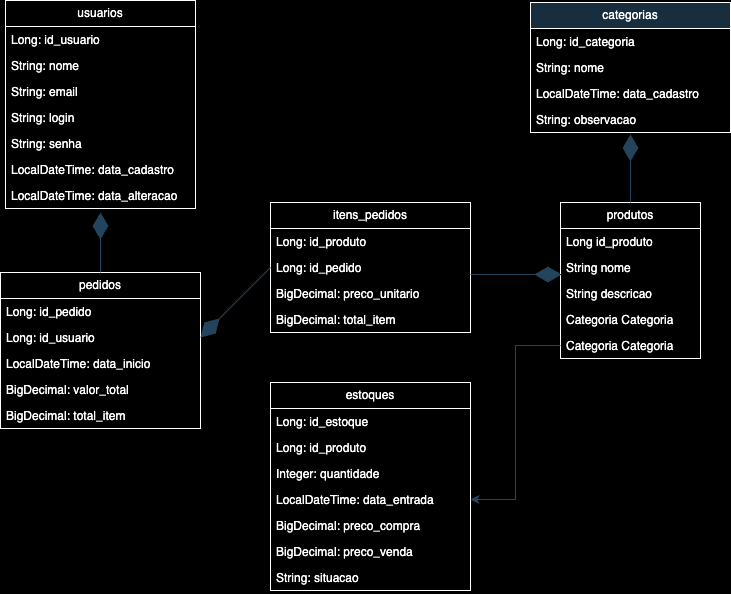

The diagram above was exported from draw.io. Its source (the exported page's mxGraphModel, read from the mxfile embedded in the PNG):
<mxGraphModel dx="1384" dy="662" grid="0" gridSize="10" guides="1" tooltips="1" connect="1" arrows="0" fold="1" page="0" pageScale="1" pageWidth="1100" pageHeight="850" background="#000000" math="0" shadow="0">
  <root>
    <mxCell id="0" />
    <mxCell id="1" parent="0" />
    <mxCell id="YF2x8c8m0F-8y3psfWNU-1" value="usuarios" style="swimlane;fontStyle=0;childLayout=stackLayout;horizontal=1;startSize=26;fillColor=none;horizontalStack=0;resizeParent=1;resizeParentMax=0;resizeLast=0;collapsible=1;marginBottom=0;whiteSpace=wrap;html=1;labelBackgroundColor=none;strokeColor=#FFFFFF;fontColor=#FFFFFF;" vertex="1" parent="1">
      <mxGeometry x="-85" y="218" width="190" height="208" as="geometry" />
    </mxCell>
    <mxCell id="YF2x8c8m0F-8y3psfWNU-2" value="Long: id_usuario" style="text;strokeColor=none;fillColor=none;align=left;verticalAlign=top;spacingLeft=4;spacingRight=4;overflow=hidden;rotatable=0;points=[[0,0.5],[1,0.5]];portConstraint=eastwest;whiteSpace=wrap;html=1;labelBackgroundColor=none;fontColor=#FFFFFF;" vertex="1" parent="YF2x8c8m0F-8y3psfWNU-1">
      <mxGeometry y="26" width="190" height="26" as="geometry" />
    </mxCell>
    <mxCell id="YF2x8c8m0F-8y3psfWNU-3" value="String: nome" style="text;strokeColor=none;fillColor=none;align=left;verticalAlign=top;spacingLeft=4;spacingRight=4;overflow=hidden;rotatable=0;points=[[0,0.5],[1,0.5]];portConstraint=eastwest;whiteSpace=wrap;html=1;labelBackgroundColor=none;fontColor=#FFFFFF;" vertex="1" parent="YF2x8c8m0F-8y3psfWNU-1">
      <mxGeometry y="52" width="190" height="26" as="geometry" />
    </mxCell>
    <mxCell id="YF2x8c8m0F-8y3psfWNU-5" value="String: email" style="text;strokeColor=none;fillColor=none;align=left;verticalAlign=top;spacingLeft=4;spacingRight=4;overflow=hidden;rotatable=0;points=[[0,0.5],[1,0.5]];portConstraint=eastwest;whiteSpace=wrap;html=1;labelBackgroundColor=none;fontColor=#FFFFFF;" vertex="1" parent="YF2x8c8m0F-8y3psfWNU-1">
      <mxGeometry y="78" width="190" height="26" as="geometry" />
    </mxCell>
    <mxCell id="YF2x8c8m0F-8y3psfWNU-6" value="String: login" style="text;strokeColor=none;fillColor=none;align=left;verticalAlign=top;spacingLeft=4;spacingRight=4;overflow=hidden;rotatable=0;points=[[0,0.5],[1,0.5]];portConstraint=eastwest;whiteSpace=wrap;html=1;labelBackgroundColor=none;fontColor=#FFFFFF;" vertex="1" parent="YF2x8c8m0F-8y3psfWNU-1">
      <mxGeometry y="104" width="190" height="26" as="geometry" />
    </mxCell>
    <mxCell id="YF2x8c8m0F-8y3psfWNU-7" value="String: senha" style="text;strokeColor=none;fillColor=none;align=left;verticalAlign=top;spacingLeft=4;spacingRight=4;overflow=hidden;rotatable=0;points=[[0,0.5],[1,0.5]];portConstraint=eastwest;whiteSpace=wrap;html=1;labelBackgroundColor=none;fontColor=#FFFFFF;" vertex="1" parent="YF2x8c8m0F-8y3psfWNU-1">
      <mxGeometry y="130" width="190" height="26" as="geometry" />
    </mxCell>
    <mxCell id="YF2x8c8m0F-8y3psfWNU-4" value="LocalDateTime: data_cadastro" style="text;strokeColor=none;fillColor=none;align=left;verticalAlign=top;spacingLeft=4;spacingRight=4;overflow=hidden;rotatable=0;points=[[0,0.5],[1,0.5]];portConstraint=eastwest;whiteSpace=wrap;html=1;labelBackgroundColor=none;fontColor=#FFFFFF;" vertex="1" parent="YF2x8c8m0F-8y3psfWNU-1">
      <mxGeometry y="156" width="190" height="26" as="geometry" />
    </mxCell>
    <mxCell id="YF2x8c8m0F-8y3psfWNU-9" value="LocalDateTime: data_alteracao" style="text;strokeColor=none;fillColor=none;align=left;verticalAlign=top;spacingLeft=4;spacingRight=4;overflow=hidden;rotatable=0;points=[[0,0.5],[1,0.5]];portConstraint=eastwest;whiteSpace=wrap;html=1;labelBackgroundColor=none;fontColor=#FFFFFF;" vertex="1" parent="YF2x8c8m0F-8y3psfWNU-1">
      <mxGeometry y="182" width="190" height="26" as="geometry" />
    </mxCell>
    <mxCell id="YF2x8c8m0F-8y3psfWNU-11" value="categorias" style="swimlane;fontStyle=0;childLayout=stackLayout;horizontal=1;startSize=26;fillColor=#182E3E;horizontalStack=0;resizeParent=1;resizeParentMax=0;resizeLast=0;collapsible=1;marginBottom=0;whiteSpace=wrap;html=1;strokeColor=#FFFFFF;labelBackgroundColor=none;fontColor=#FFFFFF;" vertex="1" parent="1">
      <mxGeometry x="440" y="220" width="200" height="130" as="geometry" />
    </mxCell>
    <mxCell id="YF2x8c8m0F-8y3psfWNU-12" value="Long: id_categoria" style="text;strokeColor=none;fillColor=none;align=left;verticalAlign=top;spacingLeft=4;spacingRight=4;overflow=hidden;rotatable=0;points=[[0,0.5],[1,0.5]];portConstraint=eastwest;whiteSpace=wrap;html=1;labelBackgroundColor=none;fontColor=#FFFFFF;" vertex="1" parent="YF2x8c8m0F-8y3psfWNU-11">
      <mxGeometry y="26" width="200" height="26" as="geometry" />
    </mxCell>
    <mxCell id="YF2x8c8m0F-8y3psfWNU-13" value="String: nome" style="text;strokeColor=none;fillColor=none;align=left;verticalAlign=top;spacingLeft=4;spacingRight=4;overflow=hidden;rotatable=0;points=[[0,0.5],[1,0.5]];portConstraint=eastwest;whiteSpace=wrap;html=1;labelBackgroundColor=none;fontColor=#FFFFFF;" vertex="1" parent="YF2x8c8m0F-8y3psfWNU-11">
      <mxGeometry y="52" width="200" height="26" as="geometry" />
    </mxCell>
    <mxCell id="YF2x8c8m0F-8y3psfWNU-14" value="LocalDateTime: data_cadastro" style="text;strokeColor=none;fillColor=none;align=left;verticalAlign=top;spacingLeft=4;spacingRight=4;overflow=hidden;rotatable=0;points=[[0,0.5],[1,0.5]];portConstraint=eastwest;whiteSpace=wrap;html=1;labelBackgroundColor=none;fontColor=#FFFFFF;" vertex="1" parent="YF2x8c8m0F-8y3psfWNU-11">
      <mxGeometry y="78" width="200" height="26" as="geometry" />
    </mxCell>
    <mxCell id="YF2x8c8m0F-8y3psfWNU-15" value="String: observacao" style="text;strokeColor=none;fillColor=none;align=left;verticalAlign=top;spacingLeft=4;spacingRight=4;overflow=hidden;rotatable=0;points=[[0,0.5],[1,0.5]];portConstraint=eastwest;whiteSpace=wrap;html=1;labelBackgroundColor=none;fontColor=#FFFFFF;" vertex="1" parent="YF2x8c8m0F-8y3psfWNU-11">
      <mxGeometry y="104" width="200" height="26" as="geometry" />
    </mxCell>
    <mxCell id="YF2x8c8m0F-8y3psfWNU-16" value="produtos" style="swimlane;fontStyle=0;childLayout=stackLayout;horizontal=1;startSize=26;fillColor=none;horizontalStack=0;resizeParent=1;resizeParentMax=0;resizeLast=0;collapsible=1;marginBottom=0;whiteSpace=wrap;html=1;labelBackgroundColor=none;strokeColor=#FFFFFF;fontColor=#FFFFFF;" vertex="1" parent="1">
      <mxGeometry x="470" y="420" width="140" height="156" as="geometry" />
    </mxCell>
    <mxCell id="YF2x8c8m0F-8y3psfWNU-17" value="Long id_produto&lt;br&gt;" style="text;strokeColor=none;fillColor=none;align=left;verticalAlign=top;spacingLeft=4;spacingRight=4;overflow=hidden;rotatable=0;points=[[0,0.5],[1,0.5]];portConstraint=eastwest;whiteSpace=wrap;html=1;labelBackgroundColor=none;fontColor=#FFFFFF;" vertex="1" parent="YF2x8c8m0F-8y3psfWNU-16">
      <mxGeometry y="26" width="140" height="26" as="geometry" />
    </mxCell>
    <mxCell id="YF2x8c8m0F-8y3psfWNU-18" value="String nome" style="text;strokeColor=none;fillColor=none;align=left;verticalAlign=top;spacingLeft=4;spacingRight=4;overflow=hidden;rotatable=0;points=[[0,0.5],[1,0.5]];portConstraint=eastwest;whiteSpace=wrap;html=1;labelBackgroundColor=none;fontColor=#FFFFFF;" vertex="1" parent="YF2x8c8m0F-8y3psfWNU-16">
      <mxGeometry y="52" width="140" height="26" as="geometry" />
    </mxCell>
    <mxCell id="YF2x8c8m0F-8y3psfWNU-19" value="String descricao" style="text;strokeColor=none;fillColor=none;align=left;verticalAlign=top;spacingLeft=4;spacingRight=4;overflow=hidden;rotatable=0;points=[[0,0.5],[1,0.5]];portConstraint=eastwest;whiteSpace=wrap;html=1;labelBackgroundColor=none;fontColor=#FFFFFF;" vertex="1" parent="YF2x8c8m0F-8y3psfWNU-16">
      <mxGeometry y="78" width="140" height="26" as="geometry" />
    </mxCell>
    <mxCell id="YF2x8c8m0F-8y3psfWNU-20" value="Categoria Categoria" style="text;strokeColor=none;fillColor=none;align=left;verticalAlign=top;spacingLeft=4;spacingRight=4;overflow=hidden;rotatable=0;points=[[0,0.5],[1,0.5]];portConstraint=eastwest;whiteSpace=wrap;html=1;labelBackgroundColor=none;fontColor=#FFFFFF;" vertex="1" parent="YF2x8c8m0F-8y3psfWNU-16">
      <mxGeometry y="104" width="140" height="26" as="geometry" />
    </mxCell>
    <mxCell id="YF2x8c8m0F-8y3psfWNU-21" value="Categoria Categoria" style="text;strokeColor=none;fillColor=none;align=left;verticalAlign=top;spacingLeft=4;spacingRight=4;overflow=hidden;rotatable=0;points=[[0,0.5],[1,0.5]];portConstraint=eastwest;whiteSpace=wrap;html=1;labelBackgroundColor=none;fontColor=#FFFFFF;" vertex="1" parent="YF2x8c8m0F-8y3psfWNU-16">
      <mxGeometry y="130" width="140" height="26" as="geometry" />
    </mxCell>
    <mxCell id="YF2x8c8m0F-8y3psfWNU-27" value="" style="endArrow=diamondThin;endFill=1;endSize=24;html=1;rounded=0;sketch=1;hachureGap=4;jiggle=2;curveFitting=1;fontFamily=Architects Daughter;fontSource=https%3A%2F%2Ffonts.googleapis.com%2Fcss%3Ffamily%3DArchitects%2BDaughter;fontSize=16;verticalAlign=middle;align=center;labelBackgroundColor=none;strokeColor=none;fontColor=default;" edge="1" parent="1">
      <mxGeometry width="160" relative="1" as="geometry">
        <mxPoint x="510" y="370" as="sourcePoint" />
        <mxPoint x="580" y="390" as="targetPoint" />
      </mxGeometry>
    </mxCell>
    <mxCell id="YF2x8c8m0F-8y3psfWNU-42" value="itens_pedidos" style="swimlane;fontStyle=0;childLayout=stackLayout;horizontal=1;startSize=26;fillColor=none;horizontalStack=0;resizeParent=1;resizeParentMax=0;resizeLast=0;collapsible=1;marginBottom=0;whiteSpace=wrap;html=1;labelBackgroundColor=none;strokeColor=#FFFFFF;fontColor=#FFFFFF;" vertex="1" parent="1">
      <mxGeometry x="180" y="420" width="200" height="130" as="geometry" />
    </mxCell>
    <mxCell id="YF2x8c8m0F-8y3psfWNU-43" value="Long: id_produto" style="text;strokeColor=none;fillColor=none;align=left;verticalAlign=top;spacingLeft=4;spacingRight=4;overflow=hidden;rotatable=0;points=[[0,0.5],[1,0.5]];portConstraint=eastwest;whiteSpace=wrap;html=1;labelBackgroundColor=none;fontColor=#FFFFFF;" vertex="1" parent="YF2x8c8m0F-8y3psfWNU-42">
      <mxGeometry y="26" width="200" height="26" as="geometry" />
    </mxCell>
    <mxCell id="YF2x8c8m0F-8y3psfWNU-47" value="Long: id_pedido&lt;br&gt;" style="text;strokeColor=none;fillColor=none;align=left;verticalAlign=top;spacingLeft=4;spacingRight=4;overflow=hidden;rotatable=0;points=[[0,0.5],[1,0.5]];portConstraint=eastwest;whiteSpace=wrap;html=1;labelBackgroundColor=none;fontColor=#FFFFFF;" vertex="1" parent="YF2x8c8m0F-8y3psfWNU-42">
      <mxGeometry y="52" width="200" height="26" as="geometry" />
    </mxCell>
    <mxCell id="YF2x8c8m0F-8y3psfWNU-44" value="BigDecimal: preco_unitario&lt;br&gt;" style="text;strokeColor=none;fillColor=none;align=left;verticalAlign=top;spacingLeft=4;spacingRight=4;overflow=hidden;rotatable=0;points=[[0,0.5],[1,0.5]];portConstraint=eastwest;whiteSpace=wrap;html=1;labelBackgroundColor=none;fontColor=#FFFFFF;" vertex="1" parent="YF2x8c8m0F-8y3psfWNU-42">
      <mxGeometry y="78" width="200" height="26" as="geometry" />
    </mxCell>
    <mxCell id="YF2x8c8m0F-8y3psfWNU-48" value="BigDecimal: total_item" style="text;strokeColor=none;fillColor=none;align=left;verticalAlign=top;spacingLeft=4;spacingRight=4;overflow=hidden;rotatable=0;points=[[0,0.5],[1,0.5]];portConstraint=eastwest;whiteSpace=wrap;html=1;labelBackgroundColor=none;fontColor=#FFFFFF;" vertex="1" parent="YF2x8c8m0F-8y3psfWNU-42">
      <mxGeometry y="104" width="200" height="26" as="geometry" />
    </mxCell>
    <mxCell id="YF2x8c8m0F-8y3psfWNU-49" value="" style="endArrow=diamondThin;endFill=1;endSize=24;html=1;rounded=0;hachureGap=4;fontFamily=Architects Daughter;fontSource=https%3A%2F%2Ffonts.googleapis.com%2Fcss%3Ffamily%3DArchitects%2BDaughter;fontSize=16;exitX=0.5;exitY=0;exitDx=0;exitDy=0;entryX=0.5;entryY=1.077;entryDx=0;entryDy=0;entryPerimeter=0;labelBackgroundColor=none;strokeColor=#23445D;fontColor=default;" edge="1" parent="1" source="YF2x8c8m0F-8y3psfWNU-16" target="YF2x8c8m0F-8y3psfWNU-15">
      <mxGeometry width="160" relative="1" as="geometry">
        <mxPoint x="700" y="360.00199999999995" as="sourcePoint" />
        <mxPoint x="702.3287305305553" y="428" as="targetPoint" />
      </mxGeometry>
    </mxCell>
    <mxCell id="YF2x8c8m0F-8y3psfWNU-52" value="pedidos" style="swimlane;fontStyle=0;childLayout=stackLayout;horizontal=1;startSize=26;fillColor=none;horizontalStack=0;resizeParent=1;resizeParentMax=0;resizeLast=0;collapsible=1;marginBottom=0;whiteSpace=wrap;html=1;labelBackgroundColor=none;strokeColor=#FFFFFF;fontColor=#FFFFFF;" vertex="1" parent="1">
      <mxGeometry x="-90" y="490" width="200" height="156" as="geometry" />
    </mxCell>
    <mxCell id="YF2x8c8m0F-8y3psfWNU-54" value="Long: id_pedido&lt;br&gt;" style="text;strokeColor=none;fillColor=none;align=left;verticalAlign=top;spacingLeft=4;spacingRight=4;overflow=hidden;rotatable=0;points=[[0,0.5],[1,0.5]];portConstraint=eastwest;whiteSpace=wrap;html=1;labelBackgroundColor=none;fontColor=#FFFFFF;" vertex="1" parent="YF2x8c8m0F-8y3psfWNU-52">
      <mxGeometry y="26" width="200" height="26" as="geometry" />
    </mxCell>
    <mxCell id="YF2x8c8m0F-8y3psfWNU-67" value="Long: id_usuario" style="text;strokeColor=none;fillColor=none;align=left;verticalAlign=top;spacingLeft=4;spacingRight=4;overflow=hidden;rotatable=0;points=[[0,0.5],[1,0.5]];portConstraint=eastwest;whiteSpace=wrap;html=1;labelBackgroundColor=none;fontColor=#FFFFFF;" vertex="1" parent="YF2x8c8m0F-8y3psfWNU-52">
      <mxGeometry y="52" width="200" height="26" as="geometry" />
    </mxCell>
    <mxCell id="YF2x8c8m0F-8y3psfWNU-69" value="LocalDateTime: data_inicio" style="text;strokeColor=none;fillColor=none;align=left;verticalAlign=top;spacingLeft=4;spacingRight=4;overflow=hidden;rotatable=0;points=[[0,0.5],[1,0.5]];portConstraint=eastwest;whiteSpace=wrap;html=1;labelBackgroundColor=none;fontColor=#FFFFFF;" vertex="1" parent="YF2x8c8m0F-8y3psfWNU-52">
      <mxGeometry y="78" width="200" height="26" as="geometry" />
    </mxCell>
    <mxCell id="YF2x8c8m0F-8y3psfWNU-55" value="BigDecimal: valor_total" style="text;strokeColor=none;fillColor=none;align=left;verticalAlign=top;spacingLeft=4;spacingRight=4;overflow=hidden;rotatable=0;points=[[0,0.5],[1,0.5]];portConstraint=eastwest;whiteSpace=wrap;html=1;labelBackgroundColor=none;fontColor=#FFFFFF;" vertex="1" parent="YF2x8c8m0F-8y3psfWNU-52">
      <mxGeometry y="104" width="200" height="26" as="geometry" />
    </mxCell>
    <mxCell id="YF2x8c8m0F-8y3psfWNU-56" value="BigDecimal: total_item" style="text;strokeColor=none;fillColor=none;align=left;verticalAlign=top;spacingLeft=4;spacingRight=4;overflow=hidden;rotatable=0;points=[[0,0.5],[1,0.5]];portConstraint=eastwest;whiteSpace=wrap;html=1;labelBackgroundColor=none;fontColor=#FFFFFF;" vertex="1" parent="YF2x8c8m0F-8y3psfWNU-52">
      <mxGeometry y="130" width="200" height="26" as="geometry" />
    </mxCell>
    <mxCell id="YF2x8c8m0F-8y3psfWNU-57" value="estoques" style="swimlane;fontStyle=0;childLayout=stackLayout;horizontal=1;startSize=26;fillColor=none;horizontalStack=0;resizeParent=1;resizeParentMax=0;resizeLast=0;collapsible=1;marginBottom=0;whiteSpace=wrap;html=1;labelBackgroundColor=none;strokeColor=#FFFFFF;fontColor=#FFFFFF;" vertex="1" parent="1">
      <mxGeometry x="180" y="600" width="200" height="208" as="geometry" />
    </mxCell>
    <mxCell id="YF2x8c8m0F-8y3psfWNU-59" value="Long: id_estoque" style="text;strokeColor=none;fillColor=none;align=left;verticalAlign=top;spacingLeft=4;spacingRight=4;overflow=hidden;rotatable=0;points=[[0,0.5],[1,0.5]];portConstraint=eastwest;whiteSpace=wrap;html=1;labelBackgroundColor=none;fontColor=#FFFFFF;" vertex="1" parent="YF2x8c8m0F-8y3psfWNU-57">
      <mxGeometry y="26" width="200" height="26" as="geometry" />
    </mxCell>
    <mxCell id="YF2x8c8m0F-8y3psfWNU-58" value="Long: id_produto" style="text;strokeColor=none;fillColor=none;align=left;verticalAlign=top;spacingLeft=4;spacingRight=4;overflow=hidden;rotatable=0;points=[[0,0.5],[1,0.5]];portConstraint=eastwest;whiteSpace=wrap;html=1;labelBackgroundColor=none;fontColor=#FFFFFF;" vertex="1" parent="YF2x8c8m0F-8y3psfWNU-57">
      <mxGeometry y="52" width="200" height="26" as="geometry" />
    </mxCell>
    <mxCell id="YF2x8c8m0F-8y3psfWNU-61" value="Integer: quantidade" style="text;strokeColor=none;fillColor=none;align=left;verticalAlign=top;spacingLeft=4;spacingRight=4;overflow=hidden;rotatable=0;points=[[0,0.5],[1,0.5]];portConstraint=eastwest;whiteSpace=wrap;html=1;labelBackgroundColor=none;fontColor=#FFFFFF;" vertex="1" parent="YF2x8c8m0F-8y3psfWNU-57">
      <mxGeometry y="78" width="200" height="26" as="geometry" />
    </mxCell>
    <mxCell id="YF2x8c8m0F-8y3psfWNU-62" value="LocalDateTime: data_entrada" style="text;strokeColor=none;fillColor=none;align=left;verticalAlign=top;spacingLeft=4;spacingRight=4;overflow=hidden;rotatable=0;points=[[0,0.5],[1,0.5]];portConstraint=eastwest;whiteSpace=wrap;html=1;labelBackgroundColor=none;fontColor=#FFFFFF;" vertex="1" parent="YF2x8c8m0F-8y3psfWNU-57">
      <mxGeometry y="104" width="200" height="26" as="geometry" />
    </mxCell>
    <mxCell id="YF2x8c8m0F-8y3psfWNU-60" value="BigDecimal: preco_compra" style="text;strokeColor=none;fillColor=none;align=left;verticalAlign=top;spacingLeft=4;spacingRight=4;overflow=hidden;rotatable=0;points=[[0,0.5],[1,0.5]];portConstraint=eastwest;whiteSpace=wrap;html=1;labelBackgroundColor=none;fontColor=#FFFFFF;" vertex="1" parent="YF2x8c8m0F-8y3psfWNU-57">
      <mxGeometry y="130" width="200" height="26" as="geometry" />
    </mxCell>
    <mxCell id="YF2x8c8m0F-8y3psfWNU-64" value="BigDecimal: preco_venda" style="text;strokeColor=none;fillColor=none;align=left;verticalAlign=top;spacingLeft=4;spacingRight=4;overflow=hidden;rotatable=0;points=[[0,0.5],[1,0.5]];portConstraint=eastwest;whiteSpace=wrap;html=1;labelBackgroundColor=none;fontColor=#FFFFFF;" vertex="1" parent="YF2x8c8m0F-8y3psfWNU-57">
      <mxGeometry y="156" width="200" height="26" as="geometry" />
    </mxCell>
    <mxCell id="YF2x8c8m0F-8y3psfWNU-63" value="String: situacao" style="text;strokeColor=none;fillColor=none;align=left;verticalAlign=top;spacingLeft=4;spacingRight=4;overflow=hidden;rotatable=0;points=[[0,0.5],[1,0.5]];portConstraint=eastwest;whiteSpace=wrap;html=1;labelBackgroundColor=none;fontColor=#FFFFFF;" vertex="1" parent="YF2x8c8m0F-8y3psfWNU-57">
      <mxGeometry y="182" width="200" height="26" as="geometry" />
    </mxCell>
    <mxCell id="YF2x8c8m0F-8y3psfWNU-51" value="" style="endArrow=diamondThin;endFill=1;endSize=24;html=1;rounded=0;hachureGap=4;fontFamily=Architects Daughter;fontSource=https%3A%2F%2Ffonts.googleapis.com%2Fcss%3Ffamily%3DArchitects%2BDaughter;fontSize=16;exitX=1;exitY=0.769;exitDx=0;exitDy=0;entryX=0.007;entryY=0.769;entryDx=0;entryDy=0;exitPerimeter=0;entryPerimeter=0;labelBackgroundColor=none;strokeColor=#23445D;fontColor=default;" edge="1" parent="1" source="YF2x8c8m0F-8y3psfWNU-47" target="YF2x8c8m0F-8y3psfWNU-18">
      <mxGeometry width="160" relative="1" as="geometry">
        <mxPoint x="280" y="530" as="sourcePoint" />
        <mxPoint x="440" y="530" as="targetPoint" />
      </mxGeometry>
    </mxCell>
    <mxCell id="YF2x8c8m0F-8y3psfWNU-70" value="" style="endArrow=diamondThin;endFill=1;endSize=24;html=1;rounded=0;hachureGap=4;fontFamily=Architects Daughter;fontSource=https%3A%2F%2Ffonts.googleapis.com%2Fcss%3Ffamily%3DArchitects%2BDaughter;fontSize=16;exitX=0.5;exitY=0;exitDx=0;exitDy=0;entryX=0.5;entryY=1.154;entryDx=0;entryDy=0;entryPerimeter=0;labelBackgroundColor=none;strokeColor=#23445D;fontColor=default;" edge="1" parent="1" source="YF2x8c8m0F-8y3psfWNU-52" target="YF2x8c8m0F-8y3psfWNU-9">
      <mxGeometry width="160" relative="1" as="geometry">
        <mxPoint x="120" y="460" as="sourcePoint" />
        <mxPoint x="123" y="598" as="targetPoint" />
      </mxGeometry>
    </mxCell>
    <mxCell id="YF2x8c8m0F-8y3psfWNU-72" value="" style="endArrow=diamondThin;endFill=1;endSize=24;html=1;rounded=0;hachureGap=4;fontFamily=Architects Daughter;fontSource=https%3A%2F%2Ffonts.googleapis.com%2Fcss%3Ffamily%3DArchitects%2BDaughter;fontSize=16;exitX=0;exitY=0.5;exitDx=0;exitDy=0;entryX=1;entryY=0.5;entryDx=0;entryDy=0;labelBackgroundColor=none;strokeColor=#23445D;fontColor=default;" edge="1" parent="1" source="YF2x8c8m0F-8y3psfWNU-47" target="YF2x8c8m0F-8y3psfWNU-67">
      <mxGeometry width="160" relative="1" as="geometry">
        <mxPoint x="-30" y="588" as="sourcePoint" />
        <mxPoint x="145" y="470" as="targetPoint" />
      </mxGeometry>
    </mxCell>
    <mxCell id="YF2x8c8m0F-8y3psfWNU-73" style="edgeStyle=orthogonalEdgeStyle;rounded=0;hachureGap=4;orthogonalLoop=1;jettySize=auto;html=1;entryX=1;entryY=0.5;entryDx=0;entryDy=0;fontFamily=Architects Daughter;fontSource=https%3A%2F%2Ffonts.googleapis.com%2Fcss%3Ffamily%3DArchitects%2BDaughter;fontSize=16;labelBackgroundColor=none;strokeColor=#23445D;fontColor=default;" edge="1" parent="1" source="YF2x8c8m0F-8y3psfWNU-21" target="YF2x8c8m0F-8y3psfWNU-62">
      <mxGeometry relative="1" as="geometry" />
    </mxCell>
  </root>
</mxGraphModel>